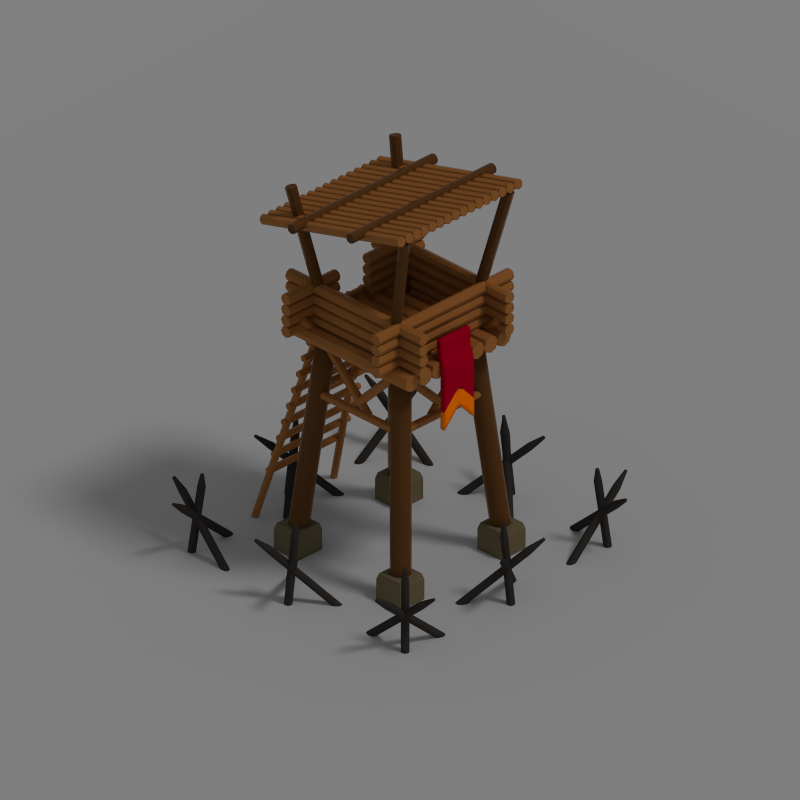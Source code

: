 # Source: Tower_Level01_01Cycle.blend  (saved by Blender 2.79.0; exported with 4.5.12 LTS)
import bpy
from mathutils import Matrix  # noqa: F401  (used for matrix-valued properties, if any)

bpy.ops.wm.read_factory_settings(use_empty=True)
scene = bpy.context.scene
scene.name = 'Scene'

# ---- collections
col_collection_1 = bpy.data.collections.new('Collection 1'); scene.collection.children.link(col_collection_1)

# ---- materials (node trees are filled in below, after node groups)
mat_red = bpy.data.materials.new('Red')
mat_red.alpha_threshold = 0.0
mat_red.diffuse_color = (0.3883, 0.0, 0.01873, 1.0)
mat_red.roughness = 0.5
mat_orange = bpy.data.materials.new('Orange')
mat_orange.alpha_threshold = 0.0
mat_orange.preview_render_type = 'SHADERBALL'
mat_orange.diffuse_color = (0.8, 0.1724, 0.0, 1.0)
mat_orange.roughness = 0.5
mat_wooddark = bpy.data.materials.new('WoodDark')
mat_wooddark.alpha_threshold = 0.0
mat_wooddark.diffuse_color = (0.2918, 0.1683, 0.04817, 1.0)
mat_wooddark.specular_color = (0.8469, 0.4618, 0.1479)
mat_wooddark.roughness = 0.5
mat_wooddark.specular_intensity = 0.4897
mat_wood = bpy.data.materials.new('Wood')
mat_wood.alpha_threshold = 0.0
mat_wood.diffuse_color = (0.2918, 0.1683, 0.04817, 1.0)
mat_wood.specular_color = (0.8469, 0.4618, 0.1479)
mat_wood.roughness = 0.5
mat_wood.specular_intensity = 0.4897
mat_material_002 = bpy.data.materials.new('Material.002')
mat_material_002.alpha_threshold = 0.0
mat_material_002.preview_render_type = 'SHADERBALL'
mat_material_002.diffuse_color = (0.1373, 0.122, 0.07465, 1.0)
mat_material_002.specular_color = (0.214, 0.1556, 0.0628)
mat_material_002.roughness = 0.5
mat_material = bpy.data.materials.new('Material')
mat_material.alpha_threshold = 0.0
mat_material.preview_render_type = 'SHADERBALL'
mat_material.diffuse_color = (0.0331, 0.0331, 0.0331, 1.0)
mat_material.roughness = 0.5
mat_material.specular_intensity = 1.0
mat_material_001 = bpy.data.materials.new('Material.001')
mat_material_001.alpha_threshold = 0.0
mat_material_001.roughness = 0.5

# ---- material node trees
mat_orange.use_nodes = True; mat_orange.node_tree.nodes.clear()
_N = mat_orange.node_tree.nodes; _L = mat_orange.node_tree.links
n0 = _N.new('ShaderNodeOutputMaterial'); n0.name = 'Material Output'; n0.location = (300, 300)
n1 = _N.new('ShaderNodeBsdfDiffuse'); n1.name = 'Diffuse BSDF'; n1.location = (10, 300)
n1.inputs[0].default_value = (1.0, 0.213, 0.0, 1.0)
_L.new(n1.outputs[0], n0.inputs[0])
n0.is_active_output = True
mat_wooddark.use_nodes = True; mat_wooddark.node_tree.nodes.clear()
_N = mat_wooddark.node_tree.nodes; _L = mat_wooddark.node_tree.links
n0 = _N.new('ShaderNodeOutputMaterial'); n0.name = 'Material Output'; n0.location = (965, 300)
n1 = _N.new('ShaderNodeBsdfPrincipled'); n1.name = 'Principled BSDF'; n1.location = (675, 300)
n1.width = 150
n1.subsurface_method = 'BURLEY'
n1.inputs[0].default_value = (0.1043, 0.04774, 0.01592, 1.0)
n1.inputs[2].default_value = 0.1538
n1.inputs[3].default_value = 1.45
n1.inputs[9].default_value = (1.0, 1.0, 1.0)
n1.inputs[13].default_value = 0.01924
_L.new(n1.outputs[0], n0.inputs[0])
n0.is_active_output = True
mat_wood.use_nodes = True; mat_wood.node_tree.nodes.clear()
_N = mat_wood.node_tree.nodes; _L = mat_wood.node_tree.links
n0 = _N.new('ShaderNodeOutputMaterial'); n0.name = 'Material Output'; n0.location = (965, 300)
n1 = _N.new('ShaderNodeBsdfPrincipled'); n1.name = 'Principled BSDF'; n1.location = (675, 300)
n1.width = 150
n1.subsurface_method = 'BURLEY'
n1.inputs[0].default_value = (0.326, 0.1413, 0.04186, 1.0)
n1.inputs[2].default_value = 0.1538
n1.inputs[3].default_value = 1.45
n1.inputs[9].default_value = (1.0, 1.0, 1.0)
n1.inputs[13].default_value = 0.01924
_L.new(n1.outputs[0], n0.inputs[0])
n0.is_active_output = True
mat_material_001.use_nodes = True; mat_material_001.node_tree.nodes.clear()
_N = mat_material_001.node_tree.nodes; _L = mat_material_001.node_tree.links
n0 = _N.new('ShaderNodeOutputMaterial'); n0.name = 'Material Output'; n0.location = (300, 300)
n1 = _N.new('ShaderNodeBsdfDiffuse'); n1.name = 'Diffuse BSDF'; n1.location = (10, 300)
_L.new(n1.outputs[0], n0.inputs[0])
n0.is_active_output = True

# ---- world
world_world = bpy.data.worlds.new('World'); scene.world = world_world
world_world.color = (0.214, 0.214, 0.214)
world_world.use_sun_shadow = False
world_world.sun_shadow_jitter_overblur = 0.0
world_world.cycles.sampling_method = 'MANUAL'
world_world.light_settings.ao_factor = 0.01

# ---- cameras
cam_camera = bpy.data.cameras.new('Camera')
cam_camera.type = 'ORTHO'
cam_camera.clip_end = 100.0
cam_camera.lens = 35.0
cam_camera.sensor_width = 32.0
cam_camera.sensor_height = 18.0
cam_camera.ortho_scale = 7.6
cam_camera.dof.focus_distance = 0.0

# ---- lights
light_sun = bpy.data.lights.new('Sun', 'SUN')
light_sun.color = (1.0, 0.7795, 0.6092)
light_sun.transmission_factor = 0.0
light_sun.angle = 0.1993
light_sun.energy = 1.0
light_sun.shadow_buffer_clip_start = 0.5
light_sun.shadow_soft_size = 0.1
light_sun.shadow_cascade_max_distance = 1000.0

# ---- meshes
me_cube_001 = bpy.data.meshes.new('Cube.001')
me_cube_001.from_pydata([(-0.9939, -0.8815, -0.6994), (-0.9939, -0.8815, 0.2903), (-0.9939, 0.8815, -0.6994), (-0.9939, 0.8815, 0.2903), (-0.7703, -0.8815, -0.6994), (-0.7703, -0.8815, 0.2903), (-0.7703, 0.8815, -0.6994), (-0.7703, 0.8815, 0.2903), (-1.228, -0.8815, 0.5625), (-1.228, 0.8815, 0.5625), (-1.004, 0.8815, 0.5625), (-1.004, -0.8815, 0.5625), (-1.228, -0.8815, 1.51), (-1.228, 0.8815, 1.51), (-1.004, 0.8815, 1.51), (-1.004, -0.8815, 1.51), (-0.9939, 0.8815, -1.857), (-0.9939, -0.8815, -1.857), (-0.7703, 0.8815, -1.857), (-0.7703, -0.8815, -1.857), (-0.9939, 0.8815, -2.715), (-0.9939, -0.8815, -2.715), (-0.7703, 0.8815, -2.715), (-0.7703, -0.8815, -2.715), (-0.9939, 0.0, -0.6994), (-0.9939, 0.0, 0.2903), (-0.7703, 0.0, -0.6994), (-0.7703, 0.0, 0.2903), (-1.228, 0.0, 0.5625), (-1.004, 0.0, 0.5625), (-1.228, 0.0, 1.51), (-1.004, 0.0, 1.51), (-0.9939, 0.0, -0.9136), (-0.7703, 0.0, -0.9136), (-0.9939, 0.0, -1.772), (-0.7703, 0.0, -1.772), (-0.7703, -0.8815, -1.175), (-0.7703, 0.8815, -1.175), (-0.9939, -0.8815, -1.175), (-0.9939, 0.8815, -1.175), (-0.9939, 0.0, -0.7472), (-0.7703, 0.0, -0.7472), (-0.9939, -0.8815, -0.6967), (-0.9939, -0.8815, -0.4051), (-0.9939, 0.8815, -0.4051), (-0.9939, 0.8815, -0.6967), (-0.7703, 0.8815, -0.4051), (-0.7703, 0.8815, -0.6967), (-0.7703, -0.8815, -0.4051), (-0.7703, -0.8815, -0.6967), (-0.7703, 0.0, 0.1842), (-0.7703, 0.0, -0.1074), (-0.9939, 0.0, 0.1842), (-0.9939, 0.0, -0.1074)], [], [(52, 25, 3, 44), (44, 3, 7, 46), (50, 27, 5, 48), (48, 5, 1, 43), (41, 36, 19, 33), (7, 3, 9, 10), (29, 10, 14, 31), (27, 7, 10, 29), (25, 1, 8, 28), (1, 5, 11, 8), (31, 30, 12, 15), (28, 8, 12, 30), (8, 11, 15, 12), (10, 9, 13, 14), (19, 17, 21, 23), (36, 38, 17, 19), (39, 37, 18, 16), (40, 39, 16, 32), (34, 35, 23, 21), (16, 18, 22, 20), (33, 19, 23, 35), (32, 16, 20, 34), (17, 32, 34, 21), (18, 33, 35, 22), (20, 22, 35, 34), (38, 40, 32, 17), (9, 28, 30, 13), (14, 13, 30, 31), (3, 25, 28, 9), (5, 27, 29, 11), (11, 29, 31, 15), (37, 41, 33, 18), (46, 7, 27, 50), (43, 1, 25, 52), (6, 26, 41, 37), (0, 24, 40, 38), (24, 2, 39, 40), (2, 6, 37, 39), (4, 0, 38, 36), (26, 4, 36, 41), (0, 42, 53, 24), (42, 43, 52, 53), (6, 47, 51, 26), (47, 46, 50, 51), (4, 49, 42, 0), (49, 48, 43, 42), (26, 51, 49, 4), (51, 50, 48, 49), (2, 45, 47, 6), (45, 44, 46, 47), (24, 53, 45, 2), (53, 52, 44, 45)])
me_cube_001.polygons.foreach_set('use_smooth', [True] * 52)
me_cube_001.polygons.foreach_set('material_index', [0, 0, 0, 0, 0, 0, 0, 0, 0, 0, 0, 0, 0, 0, 1, 0, 0, 0, 1, 1, 1, 1, 1, 1, 1, 0, 0, 0, 0, 0, 0, 0, 0, 0, 0, 0, 0, 0, 0, 0, 0, 0, 0, 0, 0, 0, 0, 0, 0, 0, 0, 0])
_k = {(1, 43): 1.0, (2, 45): 1.0, (6, 47): 1.0, (4, 49): 1.0, (3, 9): 1.0, (7, 10): 1.0, (5, 11): 1.0, (1, 8): 1.0, (13, 30): 1.0, (13, 14): 1.0, (15, 31): 1.0, (12, 15): 1.0, (10, 14): 1.0, (11, 15): 1.0, (8, 12): 1.0, (9, 13): 1.0, (17, 32): 1.0, (18, 33): 1.0, (19, 36): 1.0, (6, 37): 1.0, (17, 38): 1.0, (2, 39): 1.0, (21, 34): 1.0, (20, 22): 1.0, (22, 35): 1.0, (21, 23): 1.0, (17, 21): 1.0, (19, 23): 1.0, (18, 22): 1.0, (16, 20): 1.0, (12, 30): 1.0, (14, 31): 1.0, (16, 32): 1.0, (19, 33): 1.0, (20, 34): 1.0, (23, 35): 1.0, (32, 34): 1.0, (33, 35): 1.0, (34, 35): 1.0, (4, 36): 1.0, (18, 37): 1.0, (0, 38): 1.0, (16, 39): 1.0, (0, 42): 1.0, (42, 43): 1.0, (3, 44): 1.0, (44, 45): 1.0, (7, 46): 1.0, (46, 47): 1.0, (5, 48): 1.0, (48, 49): 1.0, (50, 51): 1.0, (52, 53): 1.0, (42, 53): 1.0, (43, 52): 1.0, (47, 51): 1.0, (46, 50): 1.0, (42, 49): 1.0, (43, 48): 1.0, (49, 51): 1.0, (48, 50): 1.0, (45, 47): 1.0, (44, 46): 1.0, (45, 53): 1.0, (44, 52): 1.0}
me_cube_001.attributes.new('crease_edge', 'FLOAT', 'EDGE').data.foreach_set('value', [_k.get((min(e.vertices), max(e.vertices)), 0.0) for e in me_cube_001.edges])
me_cube_001.materials.append(mat_red)
me_cube_001.materials.append(mat_orange)
me_cube_001.use_remesh_preserve_volume = False
me_cube_001.use_remesh_preserve_attributes = False
me_cube_001.use_mirror_vertex_groups = False
me_cube_001.update()
me_cylinder_011 = bpy.data.meshes.new('Cylinder.011')
me_cylinder_011.from_pydata([(6.418e-07, 5.073, -0.9753), (-7.617e-07, -2.678, 0.9943), (0.8596, 4.722, -0.9781), (0.8596, -3.029, 0.9915), (1.216, 3.875, -0.9848), (1.216, -3.875, 0.9848), (0.8596, 3.029, -0.9915), (0.8596, -4.722, 0.9781), (5.679e-07, 2.678, -0.9943), (-8.356e-07, -5.073, 0.9753), (-0.8596, 3.029, -0.9915), (-0.8596, -4.722, 0.9781), (-1.216, 3.875, -0.9848), (-1.216, -3.875, 0.9848), (-0.8596, 4.722, -0.9781), (-0.8596, -3.029, 0.9915)], [], [(0, 1, 3, 2), (2, 3, 5, 4), (4, 5, 7, 6), (6, 7, 9, 8), (8, 9, 11, 10), (10, 11, 13, 12), (3, 1, 15, 13, 11, 9, 7, 5), (12, 13, 15, 14), (14, 15, 1, 0), (0, 2, 4, 6, 8, 10, 12, 14)])
me_cylinder_011.materials.append(mat_wooddark)
me_cylinder_011.use_remesh_preserve_volume = False
me_cylinder_011.use_remesh_preserve_attributes = False
me_cylinder_011.use_mirror_vertex_groups = False
me_cylinder_011.update()
me_cylinder_010 = bpy.data.meshes.new('Cylinder.010')
me_cylinder_010.from_pydata([(6.418e-07, 5.073, -0.9753), (-7.617e-07, -2.678, 0.9943), (0.8596, 4.722, -0.9781), (0.8596, -3.029, 0.9915), (1.216, 3.875, -0.9848), (1.216, -3.875, 0.9848), (0.8596, 3.029, -0.9915), (0.8596, -4.722, 0.9781), (5.679e-07, 2.678, -0.9943), (-8.356e-07, -5.073, 0.9753), (-0.8596, 3.029, -0.9915), (-0.8596, -4.722, 0.9781), (-1.216, 3.875, -0.9848), (-1.216, -3.875, 0.9848), (-0.8596, 4.722, -0.9781), (-0.8596, -3.029, 0.9915)], [], [(0, 1, 3, 2), (2, 3, 5, 4), (4, 5, 7, 6), (6, 7, 9, 8), (8, 9, 11, 10), (10, 11, 13, 12), (3, 1, 15, 13, 11, 9, 7, 5), (12, 13, 15, 14), (14, 15, 1, 0), (0, 2, 4, 6, 8, 10, 12, 14)])
me_cylinder_010.materials.append(mat_wooddark)
me_cylinder_010.use_remesh_preserve_volume = False
me_cylinder_010.use_remesh_preserve_attributes = False
me_cylinder_010.use_mirror_vertex_groups = False
me_cylinder_010.update()
me_cylinder_009 = bpy.data.meshes.new('Cylinder.009')
me_cylinder_009.from_pydata([(-0.4462, -0.2384, 2.761), (-1.238, -0.5304, -0.009717), (-0.4367, -0.2623, 2.761), (-1.228, -0.5543, -0.009902), (-0.4138, -0.2728, 2.756), (-1.206, -0.5648, -0.01534), (-0.3909, -0.2637, 2.748), (-1.183, -0.5557, -0.02284), (-0.3815, -0.2403, 2.743), (-1.173, -0.5323, -0.02801), (-0.3909, -0.2163, 2.743), (-1.183, -0.5084, -0.02782), (-0.4138, -0.2059, 2.749), (-1.206, -0.4979, -0.02239), (-0.4367, -0.215, 2.756), (-1.228, -0.507, -0.01489)], [], [(0, 1, 3, 2), (2, 3, 5, 4), (4, 5, 7, 6), (6, 7, 9, 8), (8, 9, 11, 10), (10, 11, 13, 12), (3, 1, 15, 13, 11, 9, 7, 5), (12, 13, 15, 14), (14, 15, 1, 0), (0, 2, 4, 6, 8, 10, 12, 14)])
me_cylinder_009.materials.append(mat_wood)
me_cylinder_009.use_remesh_preserve_volume = False
me_cylinder_009.use_remesh_preserve_attributes = False
me_cylinder_009.use_mirror_vertex_groups = False
me_cylinder_009.update()
me_cylinder_007 = bpy.data.meshes.new('Cylinder.007')
me_cylinder_007.from_pydata([(-1.085, -0.4647, 0.4812), (-1.085, 0.544, 0.4812), (-1.062, -0.4647, 0.4911), (-1.062, 0.544, 0.4911), (-1.052, -0.4647, 0.5149), (-1.052, 0.544, 0.5149), (-1.062, -0.4647, 0.5387), (-1.062, 0.544, 0.5387), (-1.085, -0.4647, 0.5485), (-1.085, 0.544, 0.5485), (-1.109, -0.4647, 0.5387), (-1.109, 0.544, 0.5387), (-1.119, -0.4647, 0.5149), (-1.119, 0.544, 0.5149), (-1.109, -0.4647, 0.4911), (-1.109, 0.544, 0.4911)], [], [(0, 1, 3, 2), (2, 3, 5, 4), (4, 5, 7, 6), (6, 7, 9, 8), (8, 9, 11, 10), (10, 11, 13, 12), (3, 1, 15, 13, 11, 9, 7, 5), (12, 13, 15, 14), (14, 15, 1, 0), (0, 2, 4, 6, 8, 10, 12, 14)])
me_cylinder_007.materials.append(mat_wood)
me_cylinder_007.use_remesh_preserve_volume = False
me_cylinder_007.use_remesh_preserve_attributes = False
me_cylinder_007.use_mirror_vertex_groups = False
me_cylinder_007.update()
me_cylinder_005 = bpy.data.meshes.new('Cylinder.005')
me_cylinder_005.from_pydata([(7.57e-07, 5.073, -0.9753), (-6.464e-07, -2.678, 0.9943), (0.8596, 4.722, -0.9781), (0.8596, -3.029, 0.9915), (1.216, 3.875, -0.9848), (1.216, -3.875, 0.9848), (0.8596, 3.029, -0.9915), (0.8596, -4.722, 0.9781), (6.831e-07, 2.678, -0.9943), (-7.203e-07, -5.073, 0.9753), (-0.8596, 3.029, -0.9915), (-0.8596, -4.722, 0.9781), (-1.216, 3.875, -0.9848), (-1.216, -3.875, 0.9848), (-0.8596, 4.722, -0.9781), (-0.8596, -3.029, 0.9915)], [], [(0, 1, 3, 2), (2, 3, 5, 4), (4, 5, 7, 6), (6, 7, 9, 8), (8, 9, 11, 10), (10, 11, 13, 12), (3, 1, 15, 13, 11, 9, 7, 5), (12, 13, 15, 14), (14, 15, 1, 0), (0, 2, 4, 6, 8, 10, 12, 14)])
me_cylinder_005.materials.append(mat_wood)
me_cylinder_005.use_remesh_preserve_volume = False
me_cylinder_005.use_remesh_preserve_attributes = False
me_cylinder_005.use_mirror_vertex_groups = False
me_cylinder_005.update()
me_cylinder_002 = bpy.data.meshes.new('Cylinder.002')
me_cylinder_002.from_pydata([(5.658e-08, 2.057, -0.8234), (5.658e-08, 2.057, 0.8234), (1.454, 1.454, -0.8234), (1.454, 1.454, 0.8234), (2.057, 1.987e-06, -0.8234), (2.057, -2.169e-06, 0.8234), (1.454, -1.454, -0.8234), (1.454, -1.454, 0.8234), (-1.232e-07, -2.057, -0.8234), (-1.232e-07, -2.057, 0.8234), (-1.454, -1.454, -0.8234), (-1.454, -1.454, 0.8234), (-2.057, 2.102e-06, -0.8234), (-2.057, -2.054e-06, 0.8234), (-1.454, 1.454, -0.8234), (-1.454, 1.454, 0.8234)], [], [(0, 1, 3, 2), (2, 3, 5, 4), (4, 5, 7, 6), (6, 7, 9, 8), (8, 9, 11, 10), (10, 11, 13, 12), (3, 1, 15, 13, 11, 9, 7, 5), (12, 13, 15, 14), (14, 15, 1, 0), (0, 2, 4, 6, 8, 10, 12, 14)])
me_cylinder_002.materials.append(mat_wood)
me_cylinder_002.use_remesh_preserve_volume = False
me_cylinder_002.use_remesh_preserve_attributes = False
me_cylinder_002.use_mirror_vertex_groups = False
me_cylinder_002.update()
me_cube = bpy.data.meshes.new('Cube')
me_cube.from_pydata([(0.5198, 0.5276, -0.03993), (0.5377, 0.5456, 0.28), (0.5198, 0.8475, -0.03993), (0.5377, 0.8296, 0.28), (0.8397, 0.5276, -0.03993), (0.8217, 0.5456, 0.28), (0.8397, 0.8475, -0.03993), (0.8217, 0.8296, 0.28), (0.5198, 0.5276, 0.2187), (0.5198, 0.8475, 0.2187), (0.8397, 0.8475, 0.2187), (0.8397, 0.5276, 0.2187)], [], [(8, 1, 3, 9), (9, 3, 7, 10), (10, 7, 5, 11), (11, 5, 1, 8), (2, 6, 4, 0), (7, 3, 1, 5), (4, 11, 8, 0), (6, 10, 11, 4), (2, 9, 10, 6), (0, 8, 9, 2)])
me_cube.materials.append(mat_material_002)
me_cube.use_remesh_preserve_volume = False
me_cube.use_remesh_preserve_attributes = False
me_cube.use_mirror_vertex_groups = False
me_cube.update()
me_cylinder_008 = bpy.data.meshes.new('Cylinder.008')
me_cylinder_008.from_pydata([(-1.409, -1.425, -0.2108), (-1.323, -1.339, 0.711), (-1.381, -1.413, -0.212), (-1.296, -1.328, 0.7098), (-1.353, -1.425, -0.2125), (-1.268, -1.34, 0.7093), (-1.342, -1.453, -0.212), (-1.256, -1.367, 0.7098), (-1.353, -1.48, -0.2108), (-1.268, -1.395, 0.711), (-1.381, -1.492, -0.2096), (-1.295, -1.406, 0.7122), (-1.408, -1.48, -0.2091), (-1.323, -1.395, 0.7127), (-1.42, -1.452, -0.2096), (-1.334, -1.367, 0.7122), (-0.8601, -1.425, -0.07636), (-1.558, -1.339, 0.5317), (-0.843, -1.413, -0.05468), (-1.541, -1.328, 0.5534), (-0.8264, -1.425, -0.03256), (-1.524, -1.34, 0.5755), (-0.8201, -1.453, -0.02295), (-1.518, -1.367, 0.5851), (-0.8277, -1.48, -0.03148), (-1.526, -1.395, 0.5766), (-0.8448, -1.492, -0.05316), (-1.543, -1.406, 0.5549), (-0.8614, -1.48, -0.07528), (-1.559, -1.395, 0.5328), (-0.8677, -1.452, -0.0849), (-1.566, -1.367, 0.5231), (-1.372, -0.9204, -0.07636), (-1.335, -1.623, 0.5317), (-1.386, -0.9055, -0.05468), (-1.349, -1.608, 0.5534), (-1.377, -0.8872, -0.03256), (-1.34, -1.589, 0.5755), (-1.351, -0.8762, -0.02295), (-1.314, -1.578, 0.5851), (-1.323, -0.8789, -0.03148), (-1.286, -1.581, 0.5766), (-1.309, -0.8938, -0.05316), (-1.272, -1.596, 0.5549), (-1.317, -0.9121, -0.07528), (-1.28, -1.614, 0.5328), (-1.343, -0.9231, -0.0849), (-1.306, -1.625, 0.5231), (-1.303, -1.754, 0.6699), (-1.298, -1.759, 0.6626), (-1.3, -1.747, 0.6773), (-1.291, -1.744, 0.6806), (-1.282, -1.745, 0.6777), (-1.277, -1.75, 0.6704), (-1.28, -1.756, 0.6629), (-1.288, -1.759, 0.6597), (-1.291, -1.347, 0.8414), (-1.303, -1.352, 0.8419), (-1.28, -1.352, 0.8412), (-1.275, -1.363, 0.8414), (-1.28, -1.374, 0.8419), (-1.291, -1.379, 0.8424), (-1.303, -1.374, 0.8426), (-1.307, -1.363, 0.8424), (-1.675, -1.346, 0.6562), (-1.682, -1.351, 0.6474), (-1.668, -1.351, 0.6651), (-1.666, -1.362, 0.669), (-1.669, -1.373, 0.6656), (-1.676, -1.378, 0.6568), (-1.682, -1.373, 0.6479), (-1.685, -1.362, 0.644), (-0.04154, -1.524, -0.2108), (-0.04154, -1.403, 0.711), (-0.03009, -1.496, -0.212), (-0.03009, -1.376, 0.7098), (-0.002429, -1.485, -0.2125), (-0.002429, -1.364, 0.7093), (0.02523, -1.496, -0.212), (0.02523, -1.376, 0.7098), (0.03668, -1.524, -0.2108), (0.03668, -1.403, 0.711), (0.02523, -1.551, -0.2096), (0.02523, -1.431, 0.7122), (-0.002429, -1.563, -0.2091), (-0.002429, -1.442, 0.7127), (-0.03009, -1.551, -0.2096), (-0.03009, -1.431, 0.7122), (0.3463, -1.136, -0.07636), (-0.2077, -1.569, 0.5317), (0.3503, -1.116, -0.05468), (-0.2036, -1.549, 0.5534), (0.3701, -1.112, -0.03256), (-0.1838, -1.545, 0.5755), (0.3941, -1.127, -0.02295), (-0.1598, -1.561, 0.5851), (0.4082, -1.152, -0.03148), (-0.1457, -1.585, 0.5766), (0.4042, -1.172, -0.05316), (-0.1498, -1.606, 0.5549), (0.3844, -1.176, -0.07528), (-0.1696, -1.609, 0.5328), (0.3604, -1.161, -0.0849), (-0.1936, -1.594, 0.5231), (-0.3723, -1.141, -0.07636), (0.1505, -1.611, 0.5317), (-0.3928, -1.141, -0.05468), (0.13, -1.611, 0.5534), (-0.3998, -1.122, -0.03256), (0.123, -1.592, 0.5755), (-0.3891, -1.095, -0.02295), (0.1337, -1.566, 0.5851), (-0.367, -1.077, -0.03148), (0.1558, -1.548, 0.5766), (-0.3465, -1.078, -0.05316), (0.1763, -1.548, 0.5549), (-0.3395, -1.097, -0.07528), (0.1833, -1.567, 0.5328), (-0.3502, -1.123, -0.0849), (0.1726, -1.593, 0.5231), (0.2657, -1.682, 0.6699), (0.2726, -1.682, 0.6626), (0.2633, -1.675, 0.6773), (0.2669, -1.666, 0.6806), (0.2744, -1.66, 0.6777), (0.2813, -1.66, 0.6704), (0.2836, -1.667, 0.6629), (0.28, -1.676, 0.6597), (-0.01381, -1.386, 0.8414), (-0.01853, -1.397, 0.8419), (-0.002429, -1.381, 0.8412), (0.008954, -1.386, 0.8414), (0.01367, -1.397, 0.8419), (0.008954, -1.409, 0.8424), (-0.002429, -1.413, 0.8426), (-0.01381, -1.409, 0.8424), (-0.2855, -1.656, 0.6562), (-0.2871, -1.665, 0.6474), (-0.2775, -1.655, 0.6651), (-0.2678, -1.661, 0.669), (-0.2621, -1.671, 0.6656), (-0.2637, -1.679, 0.6568), (-0.2717, -1.681, 0.6479), (-0.2814, -1.675, 0.644)], [], [(0, 1, 3, 2), (2, 3, 5, 4), (4, 5, 7, 6), (6, 7, 9, 8), (8, 9, 11, 10), (10, 11, 13, 12), (7, 5, 58, 59), (12, 13, 15, 14), (14, 15, 1, 0), (0, 2, 4, 6, 8, 10, 12, 14), (16, 17, 19, 18), (18, 19, 21, 20), (20, 21, 23, 22), (22, 23, 25, 24), (24, 25, 27, 26), (26, 27, 29, 28), (23, 21, 66, 67), (28, 29, 31, 30), (30, 31, 17, 16), (16, 18, 20, 22, 24, 26, 28, 30), (32, 33, 35, 34), (34, 35, 37, 36), (36, 37, 39, 38), (38, 39, 41, 40), (40, 41, 43, 42), (42, 43, 45, 44), (45, 43, 53, 54), (44, 45, 47, 46), (46, 47, 33, 32), (32, 34, 36, 38, 40, 42, 44, 46), (48, 49, 55, 54, 53, 52, 51, 50), (41, 39, 51, 52), (47, 45, 54, 55), (37, 35, 48, 50), (43, 41, 52, 53), (33, 47, 55, 49), (35, 33, 49, 48), (39, 37, 50, 51), (56, 57, 63, 62, 61, 60, 59, 58), (13, 11, 61, 62), (9, 7, 59, 60), (15, 13, 62, 63), (5, 3, 56, 58), (11, 9, 60, 61), (1, 15, 63, 57), (3, 1, 57, 56), (64, 65, 71, 70, 69, 68, 67, 66), (29, 27, 69, 70), (25, 23, 67, 68), (31, 29, 70, 71), (21, 19, 64, 66), (27, 25, 68, 69), (17, 31, 71, 65), (19, 17, 65, 64), (72, 73, 75, 74), (74, 75, 77, 76), (76, 77, 79, 78), (78, 79, 81, 80), (80, 81, 83, 82), (82, 83, 85, 84), (79, 77, 130, 131), (84, 85, 87, 86), (86, 87, 73, 72), (72, 74, 76, 78, 80, 82, 84, 86), (88, 89, 91, 90), (90, 91, 93, 92), (92, 93, 95, 94), (94, 95, 97, 96), (96, 97, 99, 98), (98, 99, 101, 100), (95, 93, 138, 139), (100, 101, 103, 102), (102, 103, 89, 88), (88, 90, 92, 94, 96, 98, 100, 102), (104, 105, 107, 106), (106, 107, 109, 108), (108, 109, 111, 110), (110, 111, 113, 112), (112, 113, 115, 114), (114, 115, 117, 116), (117, 115, 125, 126), (116, 117, 119, 118), (118, 119, 105, 104), (104, 106, 108, 110, 112, 114, 116, 118), (120, 121, 127, 126, 125, 124, 123, 122), (113, 111, 123, 124), (119, 117, 126, 127), (109, 107, 120, 122), (115, 113, 124, 125), (105, 119, 127, 121), (107, 105, 121, 120), (111, 109, 122, 123), (128, 129, 135, 134, 133, 132, 131, 130), (85, 83, 133, 134), (81, 79, 131, 132), (87, 85, 134, 135), (77, 75, 128, 130), (83, 81, 132, 133), (73, 87, 135, 129), (75, 73, 129, 128), (136, 137, 143, 142, 141, 140, 139, 138), (101, 99, 141, 142), (97, 95, 139, 140), (103, 101, 142, 143), (93, 91, 136, 138), (99, 97, 140, 141), (89, 103, 143, 137), (91, 89, 137, 136)])
me_cylinder_008.materials.append(mat_material)
me_cylinder_008.use_remesh_preserve_volume = False
me_cylinder_008.use_remesh_preserve_attributes = False
me_cylinder_008.use_mirror_vertex_groups = False
me_cylinder_008.update()
me_cylinder_006 = bpy.data.meshes.new('Cylinder.006')
me_cylinder_006.from_pydata([(-0.5168, -0.9001, 2.521), (-0.5168, 0.9001, 2.521), (-0.5341, -0.9001, 2.563), (-0.5341, 0.9001, 2.563), (-0.5757, -0.9001, 2.58), (-0.5757, 0.9001, 2.58), (-0.6173, -0.9001, 2.563), (-0.6173, 0.9001, 2.563), (-0.6346, -0.9001, 2.521), (-0.6346, 0.9001, 2.521), (-0.6173, -0.9001, 2.48), (-0.6173, 0.9001, 2.48), (-0.5757, -0.9001, 2.462), (-0.5757, 0.9001, 2.462), (-0.5341, -0.9001, 2.48), (-0.5341, 0.9001, 2.48), (-0.5168, -0.9001, 2.639), (-0.5168, 0.9001, 2.639), (-0.5341, -0.9001, 2.681), (-0.5341, 0.9001, 2.681), (-0.5757, -0.9001, 2.698), (-0.5757, 0.9001, 2.698), (-0.6173, -0.9001, 2.681), (-0.6173, 0.9001, 2.681), (-0.6346, -0.9001, 2.639), (-0.6346, 0.9001, 2.639), (-0.6173, -0.9001, 2.597), (-0.6173, 0.9001, 2.597), (-0.5757, -0.9001, 2.58), (-0.5757, 0.9001, 2.58), (-0.5341, -0.9001, 2.597), (-0.5341, 0.9001, 2.597), (-0.5168, -0.9001, 2.757), (-0.5168, 0.9001, 2.757), (-0.5341, -0.9001, 2.798), (-0.5341, 0.9001, 2.798), (-0.5757, -0.9001, 2.816), (-0.5757, 0.9001, 2.816), (-0.6173, -0.9001, 2.798), (-0.6173, 0.9001, 2.798), (-0.6346, -0.9001, 2.757), (-0.6346, 0.9001, 2.757), (-0.6173, -0.9001, 2.715), (-0.6173, 0.9001, 2.715), (-0.5757, -0.9001, 2.698), (-0.5757, 0.9001, 2.698), (-0.5341, -0.9001, 2.715), (-0.5341, 0.9001, 2.715), (-0.5168, -0.9001, 2.874), (-0.5168, 0.9001, 2.874), (-0.5341, -0.9001, 2.916), (-0.5341, 0.9001, 2.916), (-0.5757, -0.9001, 2.933), (-0.5757, 0.9001, 2.933), (-0.6173, -0.9001, 2.916), (-0.6173, 0.9001, 2.916), (-0.6346, -0.9001, 2.874), (-0.6346, 0.9001, 2.874), (-0.6173, -0.9001, 2.833), (-0.6173, 0.9001, 2.833), (-0.5757, -0.9001, 2.816), (-0.5757, 0.9001, 2.816), (-0.5341, -0.9001, 2.833), (-0.5341, 0.9001, 2.833), (-0.1373, -0.5168, 2.521), (-0.8578, -0.5168, 2.521), (-0.1373, -0.5341, 2.563), (-0.8578, -0.5341, 2.563), (-0.1373, -0.5757, 2.58), (-0.8578, -0.5757, 2.58), (-0.1373, -0.6173, 2.563), (-0.8578, -0.6173, 2.563), (-0.1373, -0.6346, 2.521), (-0.8578, -0.6346, 2.521), (-0.1373, -0.6173, 2.48), (-0.8578, -0.6173, 2.48), (-0.1373, -0.5757, 2.462), (-0.8578, -0.5757, 2.462), (-0.1373, -0.5341, 2.48), (-0.8578, -0.5341, 2.48), (-0.1373, -0.5168, 2.639), (-0.8578, -0.5168, 2.639), (-0.1373, -0.5341, 2.681), (-0.8578, -0.5341, 2.681), (-0.1373, -0.5757, 2.698), (-0.8578, -0.5757, 2.698), (-0.1373, -0.6173, 2.681), (-0.8578, -0.6173, 2.681), (-0.1373, -0.6346, 2.639), (-0.8578, -0.6346, 2.639), (-0.1373, -0.6173, 2.597), (-0.8578, -0.6173, 2.597), (-0.1373, -0.5757, 2.58), (-0.8578, -0.5757, 2.58), (-0.1373, -0.5341, 2.597), (-0.8578, -0.5341, 2.597), (-0.1373, -0.5168, 2.757), (-0.8578, -0.5168, 2.757), (-0.1373, -0.5341, 2.798), (-0.8578, -0.5341, 2.798), (-0.1373, -0.5757, 2.816), (-0.8578, -0.5757, 2.816), (-0.1373, -0.6173, 2.798), (-0.8578, -0.6173, 2.798), (-0.1373, -0.6346, 2.757), (-0.8578, -0.6346, 2.757), (-0.1373, -0.6173, 2.715), (-0.8578, -0.6173, 2.715), (-0.1373, -0.5757, 2.698), (-0.8578, -0.5757, 2.698), (-0.1373, -0.5341, 2.715), (-0.8578, -0.5341, 2.715), (-0.1373, -0.5168, 2.874), (-0.8578, -0.5168, 2.874), (-0.1373, -0.5341, 2.916), (-0.8578, -0.5341, 2.916), (-0.1373, -0.5757, 2.933), (-0.8578, -0.5757, 2.933), (-0.1373, -0.6173, 2.916), (-0.8578, -0.6173, 2.916), (-0.1373, -0.6346, 2.874), (-0.8578, -0.6346, 2.874), (-0.1373, -0.6173, 2.833), (-0.8578, -0.6173, 2.833), (-0.1373, -0.5757, 2.816), (-0.8578, -0.5757, 2.816), (-0.1373, -0.5341, 2.833), (-0.8578, -0.5341, 2.833), (0.5168, 0.9001, 2.521), (0.5168, -0.9001, 2.521), (0.5341, 0.9001, 2.563), (0.5341, -0.9001, 2.563), (0.5757, 0.9001, 2.58), (0.5757, -0.9001, 2.58), (0.6173, 0.9001, 2.563), (0.6173, -0.9001, 2.563), (0.6346, 0.9001, 2.521), (0.6346, -0.9001, 2.521), (0.6173, 0.9001, 2.48), (0.6173, -0.9001, 2.48), (0.5757, 0.9001, 2.462), (0.5757, -0.9001, 2.462), (0.5341, 0.9001, 2.48), (0.5341, -0.9001, 2.48), (0.5168, 0.9001, 2.639), (0.5168, -0.9001, 2.639), (0.5341, 0.9001, 2.681), (0.5341, -0.9001, 2.681), (0.5757, 0.9001, 2.698), (0.5757, -0.9001, 2.698), (0.6173, 0.9001, 2.681), (0.6173, -0.9001, 2.681), (0.6346, 0.9001, 2.639), (0.6346, -0.9001, 2.639), (0.6173, 0.9001, 2.597), (0.6173, -0.9001, 2.597), (0.5757, 0.9001, 2.58), (0.5757, -0.9001, 2.58), (0.5341, 0.9001, 2.597), (0.5341, -0.9001, 2.597), (0.5168, 0.9001, 2.757), (0.5168, -0.9001, 2.757), (0.5341, 0.9001, 2.798), (0.5341, -0.9001, 2.798), (0.5757, 0.9001, 2.816), (0.5757, -0.9001, 2.816), (0.6173, 0.9001, 2.798), (0.6173, -0.9001, 2.798), (0.6346, 0.9001, 2.757), (0.6346, -0.9001, 2.757), (0.6173, 0.9001, 2.715), (0.6173, -0.9001, 2.715), (0.5757, 0.9001, 2.698), (0.5757, -0.9001, 2.698), (0.5341, 0.9001, 2.715), (0.5341, -0.9001, 2.715), (0.5168, 0.9001, 2.874), (0.5168, -0.9001, 2.874), (0.5341, 0.9001, 2.916), (0.5341, -0.9001, 2.916), (0.5757, 0.9001, 2.933), (0.5757, -0.9001, 2.933), (0.6173, 0.9001, 2.916), (0.6173, -0.9001, 2.916), (0.6346, 0.9001, 2.874), (0.6346, -0.9001, 2.874), (0.6173, 0.9001, 2.833), (0.6173, -0.9001, 2.833), (0.5757, 0.9001, 2.816), (0.5757, -0.9001, 2.816), (0.5341, 0.9001, 2.833), (0.5341, -0.9001, 2.833), (-0.9001, 0.5168, 2.521), (0.9001, 0.5168, 2.521), (-0.9001, 0.5341, 2.563), (0.9001, 0.5341, 2.563), (-0.9001, 0.5757, 2.58), (0.9001, 0.5757, 2.58), (-0.9001, 0.6173, 2.563), (0.9001, 0.6173, 2.563), (-0.9001, 0.6346, 2.521), (0.9001, 0.6346, 2.521), (-0.9001, 0.6173, 2.48), (0.9001, 0.6173, 2.48), (-0.9001, 0.5757, 2.462), (0.9001, 0.5757, 2.462), (-0.9001, 0.5341, 2.48), (0.9001, 0.5341, 2.48), (-0.9001, 0.5168, 2.639), (0.9001, 0.5168, 2.639), (-0.9001, 0.5341, 2.681), (0.9001, 0.5341, 2.681), (-0.9001, 0.5757, 2.698), (0.9001, 0.5757, 2.698), (-0.9001, 0.6173, 2.681), (0.9001, 0.6173, 2.681), (-0.9001, 0.6346, 2.639), (0.9001, 0.6346, 2.639), (-0.9001, 0.6173, 2.597), (0.9001, 0.6173, 2.597), (-0.9001, 0.5757, 2.58), (0.9001, 0.5757, 2.58), (-0.9001, 0.5341, 2.597), (0.9001, 0.5341, 2.597), (-0.9001, 0.5168, 2.757), (0.9001, 0.5168, 2.757), (-0.9001, 0.5341, 2.798), (0.9001, 0.5341, 2.798), (-0.9001, 0.5757, 2.816), (0.9001, 0.5757, 2.816), (-0.9001, 0.6173, 2.798), (0.9001, 0.6173, 2.798), (-0.9001, 0.6346, 2.757), (0.9001, 0.6346, 2.757), (-0.9001, 0.6173, 2.715), (0.9001, 0.6173, 2.715), (-0.9001, 0.5757, 2.698), (0.9001, 0.5757, 2.698), (-0.9001, 0.5341, 2.715), (0.9001, 0.5341, 2.715), (-0.9001, 0.5168, 2.874), (0.9001, 0.5168, 2.874), (-0.9001, 0.5341, 2.916), (0.9001, 0.5341, 2.916), (-0.9001, 0.5757, 2.933), (0.9001, 0.5757, 2.933), (-0.9001, 0.6173, 2.916), (0.9001, 0.6173, 2.916), (-0.9001, 0.6346, 2.874), (0.9001, 0.6346, 2.874), (-0.9001, 0.6173, 2.833), (0.9001, 0.6173, 2.833), (-0.9001, 0.5757, 2.816), (0.9001, 0.5757, 2.816), (-0.9001, 0.5341, 2.833), (0.9001, 0.5341, 2.833), (0.956, -0.5168, 2.521), (0.2803, -0.5168, 2.521), (0.956, -0.5341, 2.563), (0.2803, -0.5341, 2.563), (0.956, -0.5757, 2.58), (0.2803, -0.5757, 2.58), (0.956, -0.6173, 2.563), (0.2803, -0.6173, 2.563), (0.956, -0.6346, 2.521), (0.2803, -0.6346, 2.521), (0.956, -0.6173, 2.48), (0.2803, -0.6173, 2.48), (0.956, -0.5757, 2.462), (0.2803, -0.5757, 2.462), (0.956, -0.5341, 2.48), (0.2803, -0.5341, 2.48), (0.956, -0.5168, 2.639), (0.2803, -0.5168, 2.639), (0.956, -0.5341, 2.681), (0.2803, -0.5341, 2.681), (0.956, -0.5757, 2.698), (0.2803, -0.5757, 2.698), (0.956, -0.6173, 2.681), (0.2803, -0.6173, 2.681), (0.956, -0.6346, 2.639), (0.2803, -0.6346, 2.639), (0.956, -0.6173, 2.597), (0.2803, -0.6173, 2.597), (0.956, -0.5757, 2.58), (0.2803, -0.5757, 2.58), (0.956, -0.5341, 2.597), (0.2803, -0.5341, 2.597), (0.956, -0.5168, 2.757), (0.2803, -0.5168, 2.757), (0.956, -0.5341, 2.798), (0.2803, -0.5341, 2.798), (0.956, -0.5757, 2.816), (0.2803, -0.5757, 2.816), (0.956, -0.6173, 2.798), (0.2803, -0.6173, 2.798), (0.956, -0.6346, 2.757), (0.2803, -0.6346, 2.757), (0.956, -0.6173, 2.715), (0.2803, -0.6173, 2.715), (0.956, -0.5757, 2.698), (0.2803, -0.5757, 2.698), (0.956, -0.5341, 2.715), (0.2803, -0.5341, 2.715), (0.956, -0.5168, 2.874), (0.2803, -0.5168, 2.874), (0.956, -0.5341, 2.916), (0.2803, -0.5341, 2.916), (0.956, -0.5757, 2.933), (0.2803, -0.5757, 2.933), (0.956, -0.6173, 2.916), (0.2803, -0.6173, 2.916), (0.956, -0.6346, 2.874), (0.2803, -0.6346, 2.874), (0.956, -0.6173, 2.833), (0.2803, -0.6173, 2.833), (0.956, -0.5757, 2.816), (0.2803, -0.5757, 2.816), (0.956, -0.5341, 2.833), (0.2803, -0.5341, 2.833)], [], [(0, 1, 3, 2), (2, 3, 5, 4), (4, 5, 7, 6), (6, 7, 9, 8), (8, 9, 11, 10), (10, 11, 13, 12), (3, 1, 15, 13, 11, 9, 7, 5), (12, 13, 15, 14), (14, 15, 1, 0), (0, 2, 4, 6, 8, 10, 12, 14), (16, 17, 19, 18), (18, 19, 21, 20), (20, 21, 23, 22), (22, 23, 25, 24), (24, 25, 27, 26), (26, 27, 29, 28), (19, 17, 31, 29, 27, 25, 23, 21), (28, 29, 31, 30), (30, 31, 17, 16), (16, 18, 20, 22, 24, 26, 28, 30), (32, 33, 35, 34), (34, 35, 37, 36), (36, 37, 39, 38), (38, 39, 41, 40), (40, 41, 43, 42), (42, 43, 45, 44), (35, 33, 47, 45, 43, 41, 39, 37), (44, 45, 47, 46), (46, 47, 33, 32), (32, 34, 36, 38, 40, 42, 44, 46), (48, 49, 51, 50), (50, 51, 53, 52), (52, 53, 55, 54), (54, 55, 57, 56), (56, 57, 59, 58), (58, 59, 61, 60), (51, 49, 63, 61, 59, 57, 55, 53), (60, 61, 63, 62), (62, 63, 49, 48), (48, 50, 52, 54, 56, 58, 60, 62), (64, 65, 67, 66), (66, 67, 69, 68), (68, 69, 71, 70), (70, 71, 73, 72), (72, 73, 75, 74), (74, 75, 77, 76), (67, 65, 79, 77, 75, 73, 71, 69), (76, 77, 79, 78), (78, 79, 65, 64), (64, 66, 68, 70, 72, 74, 76, 78), (80, 81, 83, 82), (82, 83, 85, 84), (84, 85, 87, 86), (86, 87, 89, 88), (88, 89, 91, 90), (90, 91, 93, 92), (83, 81, 95, 93, 91, 89, 87, 85), (92, 93, 95, 94), (94, 95, 81, 80), (80, 82, 84, 86, 88, 90, 92, 94), (96, 97, 99, 98), (98, 99, 101, 100), (100, 101, 103, 102), (102, 103, 105, 104), (104, 105, 107, 106), (106, 107, 109, 108), (99, 97, 111, 109, 107, 105, 103, 101), (108, 109, 111, 110), (110, 111, 97, 96), (96, 98, 100, 102, 104, 106, 108, 110), (112, 113, 115, 114), (114, 115, 117, 116), (116, 117, 119, 118), (118, 119, 121, 120), (120, 121, 123, 122), (122, 123, 125, 124), (115, 113, 127, 125, 123, 121, 119, 117), (124, 125, 127, 126), (126, 127, 113, 112), (112, 114, 116, 118, 120, 122, 124, 126), (128, 129, 131, 130), (130, 131, 133, 132), (132, 133, 135, 134), (134, 135, 137, 136), (136, 137, 139, 138), (138, 139, 141, 140), (131, 129, 143, 141, 139, 137, 135, 133), (140, 141, 143, 142), (142, 143, 129, 128), (128, 130, 132, 134, 136, 138, 140, 142), (144, 145, 147, 146), (146, 147, 149, 148), (148, 149, 151, 150), (150, 151, 153, 152), (152, 153, 155, 154), (154, 155, 157, 156), (147, 145, 159, 157, 155, 153, 151, 149), (156, 157, 159, 158), (158, 159, 145, 144), (144, 146, 148, 150, 152, 154, 156, 158), (160, 161, 163, 162), (162, 163, 165, 164), (164, 165, 167, 166), (166, 167, 169, 168), (168, 169, 171, 170), (170, 171, 173, 172), (163, 161, 175, 173, 171, 169, 167, 165), (172, 173, 175, 174), (174, 175, 161, 160), (160, 162, 164, 166, 168, 170, 172, 174), (176, 177, 179, 178), (178, 179, 181, 180), (180, 181, 183, 182), (182, 183, 185, 184), (184, 185, 187, 186), (186, 187, 189, 188), (179, 177, 191, 189, 187, 185, 183, 181), (188, 189, 191, 190), (190, 191, 177, 176), (176, 178, 180, 182, 184, 186, 188, 190), (192, 193, 195, 194), (194, 195, 197, 196), (196, 197, 199, 198), (198, 199, 201, 200), (200, 201, 203, 202), (202, 203, 205, 204), (195, 193, 207, 205, 203, 201, 199, 197), (204, 205, 207, 206), (206, 207, 193, 192), (192, 194, 196, 198, 200, 202, 204, 206), (208, 209, 211, 210), (210, 211, 213, 212), (212, 213, 215, 214), (214, 215, 217, 216), (216, 217, 219, 218), (218, 219, 221, 220), (211, 209, 223, 221, 219, 217, 215, 213), (220, 221, 223, 222), (222, 223, 209, 208), (208, 210, 212, 214, 216, 218, 220, 222), (224, 225, 227, 226), (226, 227, 229, 228), (228, 229, 231, 230), (230, 231, 233, 232), (232, 233, 235, 234), (234, 235, 237, 236), (227, 225, 239, 237, 235, 233, 231, 229), (236, 237, 239, 238), (238, 239, 225, 224), (224, 226, 228, 230, 232, 234, 236, 238), (240, 241, 243, 242), (242, 243, 245, 244), (244, 245, 247, 246), (246, 247, 249, 248), (248, 249, 251, 250), (250, 251, 253, 252), (243, 241, 255, 253, 251, 249, 247, 245), (252, 253, 255, 254), (254, 255, 241, 240), (240, 242, 244, 246, 248, 250, 252, 254), (256, 257, 259, 258), (258, 259, 261, 260), (260, 261, 263, 262), (262, 263, 265, 264), (264, 265, 267, 266), (266, 267, 269, 268), (259, 257, 271, 269, 267, 265, 263, 261), (268, 269, 271, 270), (270, 271, 257, 256), (256, 258, 260, 262, 264, 266, 268, 270), (272, 273, 275, 274), (274, 275, 277, 276), (276, 277, 279, 278), (278, 279, 281, 280), (280, 281, 283, 282), (282, 283, 285, 284), (275, 273, 287, 285, 283, 281, 279, 277), (284, 285, 287, 286), (286, 287, 273, 272), (272, 274, 276, 278, 280, 282, 284, 286), (288, 289, 291, 290), (290, 291, 293, 292), (292, 293, 295, 294), (294, 295, 297, 296), (296, 297, 299, 298), (298, 299, 301, 300), (291, 289, 303, 301, 299, 297, 295, 293), (300, 301, 303, 302), (302, 303, 289, 288), (288, 290, 292, 294, 296, 298, 300, 302), (304, 305, 307, 306), (306, 307, 309, 308), (308, 309, 311, 310), (310, 311, 313, 312), (312, 313, 315, 314), (314, 315, 317, 316), (307, 305, 319, 317, 315, 313, 311, 309), (316, 317, 319, 318), (318, 319, 305, 304), (304, 306, 308, 310, 312, 314, 316, 318)])
me_cylinder_006.materials.append(mat_wood)
me_cylinder_006.use_remesh_preserve_volume = False
me_cylinder_006.use_remesh_preserve_attributes = False
me_cylinder_006.use_mirror_vertex_groups = False
me_cylinder_006.update()
me_cylinder_004 = bpy.data.meshes.new('Cylinder.004')
me_cylinder_004.from_pydata([(-0.5305, -0.8255, 2.588), (-0.5305, 0.08448, 1.678), (-0.5001, -0.8166, 2.596), (-0.5001, 0.09337, 1.686), (-0.4876, -0.7952, 2.618), (-0.4876, 0.1148, 1.708), (-0.5001, -0.7737, 2.639), (-0.5001, 0.1363, 1.729), (-0.5305, -0.7648, 2.648), (-0.5305, 0.1452, 1.738), (-0.5608, -0.7737, 2.639), (-0.5608, 0.1363, 1.729), (-0.5734, -0.7952, 2.618), (-0.5734, 0.1148, 1.708), (-0.5608, -0.8166, 2.596), (-0.5608, 0.09337, 1.686)], [], [(0, 1, 3, 2), (2, 3, 5, 4), (4, 5, 7, 6), (6, 7, 9, 8), (8, 9, 11, 10), (10, 11, 13, 12), (3, 1, 15, 13, 11, 9, 7, 5), (12, 13, 15, 14), (14, 15, 1, 0), (0, 2, 4, 6, 8, 10, 12, 14)])
me_cylinder_004.materials.append(mat_wood)
me_cylinder_004.use_remesh_preserve_volume = False
me_cylinder_004.use_remesh_preserve_attributes = False
me_cylinder_004.use_mirror_vertex_groups = False
me_cylinder_004.update()
me_cylinder_003 = bpy.data.meshes.new('Cylinder.003')
me_cylinder_003.from_pydata([(-0.5757, -0.5755, 1.692), (-0.5757, 0.6032, 1.692), (-0.5479, -0.5755, 1.703), (-0.5479, 0.6032, 1.703), (-0.5364, -0.5755, 1.731), (-0.5364, 0.6032, 1.731), (-0.5479, -0.5755, 1.759), (-0.5479, 0.6032, 1.759), (-0.5757, -0.5755, 1.771), (-0.5757, 0.6032, 1.771), (-0.6035, -0.5755, 1.759), (-0.6035, 0.6032, 1.759), (-0.615, -0.5755, 1.731), (-0.615, 0.6032, 1.731), (-0.6035, -0.5755, 1.703), (-0.6035, 0.6032, 1.703)], [], [(0, 1, 3, 2), (2, 3, 5, 4), (4, 5, 7, 6), (6, 7, 9, 8), (8, 9, 11, 10), (10, 11, 13, 12), (3, 1, 15, 13, 11, 9, 7, 5), (12, 13, 15, 14), (14, 15, 1, 0), (0, 2, 4, 6, 8, 10, 12, 14)])
me_cylinder_003.materials.append(mat_wood)
me_cylinder_003.use_remesh_preserve_volume = False
me_cylinder_003.use_remesh_preserve_attributes = False
me_cylinder_003.use_mirror_vertex_groups = False
me_cylinder_003.update()
me_cylinder_001 = bpy.data.meshes.new('Cylinder.001')
me_cylinder_001.from_pydata([(-0.3972, -0.4492, 2.365), (-0.7629, -0.6452, 3.942), (-0.3583, -0.4666, 2.371), (-0.7241, -0.6626, 3.949), (-0.3422, -0.5065, 2.37), (-0.708, -0.7026, 3.947), (-0.3583, -0.5456, 2.362), (-0.7241, -0.7417, 3.939), (-0.3972, -0.5609, 2.351), (-0.7629, -0.757, 3.929), (-0.436, -0.5435, 2.345), (-0.8018, -0.7396, 3.922), (-0.4521, -0.5036, 2.346), (-0.8179, -0.6997, 3.923), (-0.436, -0.4645, 2.354), (-0.8018, -0.6606, 3.931)], [], [(0, 1, 3, 2), (2, 3, 5, 4), (4, 5, 7, 6), (6, 7, 9, 8), (8, 9, 11, 10), (10, 11, 13, 12), (3, 1, 15, 13, 11, 9, 7, 5), (12, 13, 15, 14), (14, 15, 1, 0), (0, 2, 4, 6, 8, 10, 12, 14)])
me_cylinder_001.materials.append(mat_wooddark)
me_cylinder_001.use_remesh_preserve_volume = False
me_cylinder_001.use_remesh_preserve_attributes = False
me_cylinder_001.use_mirror_vertex_groups = False
me_cylinder_001.update()
me_cylinder = bpy.data.meshes.new('Cylinder')
me_cylinder.from_pydata([(-0.7948, -0.6478, -0.1982), (-0.5483, -0.4013, 2.463), (-0.7151, -0.615, -0.2017), (-0.4686, -0.3685, 2.459), (-0.6354, -0.6481, -0.2031), (-0.3889, -0.4016, 2.458), (-0.6022, -0.7279, -0.2017), (-0.3557, -0.4814, 2.459), (-0.6351, -0.8075, -0.1982), (-0.3886, -0.561, 2.463), (-0.7147, -0.8404, -0.1947), (-0.4682, -0.5939, 2.466), (-0.7945, -0.8072, -0.1933), (-0.548, -0.5607, 2.468), (-0.8276, -0.7275, -0.1947), (-0.5811, -0.481, 2.466)], [], [(0, 1, 3, 2), (2, 3, 5, 4), (4, 5, 7, 6), (6, 7, 9, 8), (8, 9, 11, 10), (10, 11, 13, 12), (3, 1, 15, 13, 11, 9, 7, 5), (12, 13, 15, 14), (14, 15, 1, 0), (0, 2, 4, 6, 8, 10, 12, 14)])
me_cylinder.polygons.foreach_set('use_smooth', [True] * 10)
_k = {(0, 2): 1.0, (1, 3): 1.0, (2, 4): 1.0, (3, 5): 1.0, (4, 6): 1.0, (5, 7): 1.0, (6, 8): 1.0, (7, 9): 1.0, (8, 10): 1.0, (9, 11): 1.0, (10, 12): 1.0, (11, 13): 1.0, (12, 14): 1.0, (13, 15): 1.0, (0, 14): 1.0, (1, 15): 1.0}
me_cylinder.attributes.new('crease_edge', 'FLOAT', 'EDGE').data.foreach_set('value', [_k.get((min(e.vertices), max(e.vertices)), 0.0) for e in me_cylinder.edges])
_uv = me_cylinder.uv_layers.new(name='UVMap')
_uv.uv.foreach_set('vector', [0.06379, 0.003671, 0.06379, 0.9963, 0.032, 0.9989, 0.032, 0.006221, 0.032, 0.006221, 0.032, 0.9989, 6.679e-05, 0.9999, 6.59e-05, 0.007276, 0.2549, 0.007276, 0.2549, 0.9999, 0.223, 0.9989, 0.223, 0.00622, 0.223, 0.00622, 0.223, 0.9989, 0.1912, 0.9963, 0.1912, 0.003671, 0.1912, 0.003671, 0.1912, 0.9963, 0.1594, 0.9938, 0.1594, 0.001122, 0.1594, 0.001122, 0.1594, 0.9938, 0.1275, 0.9927, 0.1275, 6.59e-05, 0.3322, 0.09995, 0.3323, 0.1318, 0.3097, 0.1544, 0.2778, 0.1544, 0.2551, 0.1318, 0.2551, 0.09995, 0.2776, 0.0774, 0.3096, 0.0774, 0.1275, 6.59e-05, 0.1275, 0.9927, 0.09557, 0.9938, 0.09557, 0.001122, 0.09557, 0.001122, 0.09557, 0.9938, 0.06379, 0.9963, 0.06379, 0.003671, 0.2776, 6.59e-05, 0.3095, 0.0001305, 0.3321, 0.02277, 0.3321, 0.05472, 0.3095, 0.07727, 0.2776, 0.07721, 0.2551, 0.05457, 0.2551, 0.02261])
me_cylinder.materials.append(mat_wooddark)
me_cylinder.use_remesh_preserve_volume = False
me_cylinder.use_remesh_preserve_attributes = False
me_cylinder.use_mirror_vertex_groups = False
me_cylinder.update()
me_plane = bpy.data.meshes.new('Plane')
me_plane.from_pydata([(-1.0, -1.0, 0.0), (1.0, -1.0, 0.0), (-1.0, 1.0, 0.0), (1.0, 1.0, 0.0)], [], [(0, 1, 3, 2)])
me_plane.materials.append(mat_material_001)
me_plane.use_remesh_preserve_volume = False
me_plane.use_remesh_preserve_attributes = False
me_plane.use_mirror_vertex_groups = False
me_plane.update()

# ---- objects
ob_sun = bpy.data.objects.new('Sun', light_sun)
ob_cube_001 = bpy.data.objects.new('Cube.001', me_cube_001)
ob_cylinder_011 = bpy.data.objects.new('Cylinder.011', me_cylinder_011)
ob_cylinder_010 = bpy.data.objects.new('Cylinder.010', me_cylinder_010)
ob_cylinder_009 = bpy.data.objects.new('Cylinder.009', me_cylinder_009)
ob_cylinder_008 = bpy.data.objects.new('Cylinder.008', me_cylinder_007)
ob_cylinder_005 = bpy.data.objects.new('Cylinder.005', me_cylinder_005)
ob_cylinder_002 = bpy.data.objects.new('Cylinder.002', me_cylinder_002)
ob_empty_90 = bpy.data.objects.new('Empty_90', None)
ob_cube = bpy.data.objects.new('Cube', me_cube)
ob_cylinder_007 = bpy.data.objects.new('Cylinder.007', me_cylinder_008)
ob_cylinder_006 = bpy.data.objects.new('Cylinder.006', me_cylinder_006)
ob_cylinder_004 = bpy.data.objects.new('Cylinder.004', me_cylinder_004)
ob_cylinder_003 = bpy.data.objects.new('Cylinder.003', me_cylinder_003)
ob_cylinder_001 = bpy.data.objects.new('Cylinder.001', me_cylinder_001)
ob_cylinder = bpy.data.objects.new('Cylinder', me_cylinder)
ob_plane = bpy.data.objects.new('Plane', me_plane)
ob_camera = bpy.data.objects.new('Camera', cam_camera)

# ---- transforms, parenting, visibility, modifiers, constraints
ob_sun.location = (-4.669, 10.07, 19.77)
ob_sun.rotation_euler = (-0.5573, -0.06526, 0.2738)
ob_sun.lineart.crease_threshold = 0.0
ob_cube_001.location = (0.0935, 1.068, 2.383)
ob_cube_001.rotation_euler = (0.0, -0.0, 1.571)
ob_cube_001.scale = (0.226, 0.226, 0.226)
ob_cube_001.lineart.crease_threshold = 0.0
_m = ob_cube_001.modifiers.new('Subsurf', 'SUBSURF')
_m.uv_smooth = 'PRESERVE_CORNERS'
_m.quality = 2
_m.show_only_control_edges = False
ob_cylinder_011.location = (0.01899, -0.4776, 3.696)
ob_cylinder_011.rotation_euler = (1.396, -0.0, 1.571)
ob_cylinder_011.scale = (0.04293, 0.04293, 0.9581)
ob_cylinder_011.lineart.crease_threshold = 0.0
ob_cylinder_010.location = (0.01899, 0.3092, 3.909)
ob_cylinder_010.rotation_euler = (1.396, -0.0, 1.571)
ob_cylinder_010.scale = (0.04293, 0.04293, 0.9581)
ob_cylinder_010.lineart.crease_threshold = 0.0
ob_cylinder_009.location = (-1.49e-08, -0.2128, 0.0)
ob_cylinder_009.rotation_euler = (0.0, -0.0, 1.571)
ob_cylinder_009.lineart.crease_threshold = 0.0
_m = ob_cylinder_009.modifiers.new('Mirror', 'MIRROR')
_m.use_axis = (False, True, False)
ob_cylinder_008.location = (-1.49e-08, -0.2128, 0.0)
ob_cylinder_008.rotation_euler = (0.0, -0.0, 1.571)
ob_cylinder_008.lineart.crease_threshold = 0.0
_m = ob_cylinder_008.modifiers.new('Array', 'ARRAY')
_m.count = 11
_m.constant_offset_displace = (0.0, 0.0, 0.0)
_m.relative_offset_displace = (1.0, 0.0, 3.0)
ob_cylinder_005.location = (0.7885, -0.1106, 3.754)
ob_cylinder_005.rotation_euler = (-2.007, -3.258e-08, 3.142)
ob_cylinder_005.scale = (0.04293, 0.04293, 0.9581)
ob_cylinder_005.lineart.crease_threshold = 0.0
_m = ob_cylinder_005.modifiers.new('Array', 'ARRAY')
_m.count = 16
_m.constant_offset_displace = (0.0, 0.0, 0.0)
ob_cylinder_002.location = (-0.5757, 0.03964, 2.407)
ob_cylinder_002.rotation_euler = (-1.571, -0.0, 0.0)
ob_cylinder_002.scale = (0.04293, 0.04293, 0.9581)
ob_cylinder_002.lineart.crease_threshold = 0.0
_m = ob_cylinder_002.modifiers.new('Array', 'ARRAY')
_m.count = 8
_m.constant_offset_displace = (0.0, 0.0, 0.0)
ob_empty_90.location = (0.0, 0.0, 0.0)
ob_empty_90.rotation_euler = (0.0, -0.0, 1.571)
ob_empty_90.lock_location = (True, True, True)
ob_empty_90.lock_rotation = (True, True, True)
ob_empty_90.empty_display_size = 1.256
ob_empty_90.empty_image_offset = (0.0, 0.0)
ob_empty_90.lineart.crease_threshold = 0.0
ob_cube.location = (0.0, 0.0, 0.0)
ob_cube.lineart.crease_threshold = 0.0
_m = ob_cube.modifiers.new('Array', 'ARRAY')
_m.count = 4
_m.constant_offset_displace = (0.0, 0.0, 0.0)
_m.use_relative_offset = False
_m.use_object_offset = True
_m.offset_object = ob_empty_90
ob_cylinder_007.location = (0.0, 0.0, 0.0)
ob_cylinder_007.lineart.crease_threshold = 0.0
_m = ob_cylinder_007.modifiers.new('Array', 'ARRAY')
_m.count = 4
_m.constant_offset_displace = (0.0, 0.0, 0.0)
_m.use_relative_offset = False
_m.use_object_offset = True
_m.offset_object = ob_empty_90
ob_cylinder_006.location = (0.0, 0.0, 0.0)
ob_cylinder_006.lineart.crease_threshold = 0.0
ob_cylinder_004.location = (0.0, 0.0, 0.0)
ob_cylinder_004.lineart.crease_threshold = 0.0
_m = ob_cylinder_004.modifiers.new('Array', 'ARRAY')
_m.count = 4
_m.constant_offset_displace = (0.0, 0.0, 0.0)
_m.use_relative_offset = False
_m.use_object_offset = True
_m.offset_object = ob_empty_90
_m = ob_cylinder_004.modifiers.new('Mirror', 'MIRROR')
ob_cylinder_003.location = (0.0, 0.0, 0.0)
ob_cylinder_003.lineart.crease_threshold = 0.0
_m = ob_cylinder_003.modifiers.new('Array', 'ARRAY')
_m.count = 4
_m.constant_offset_displace = (0.0, 0.0, 0.0)
_m.use_relative_offset = False
_m.use_object_offset = True
_m.offset_object = ob_empty_90
ob_cylinder_001.location = (0.0, 0.0, 0.0)
ob_cylinder_001.rotation_euler = (0.0, -0.0, 1.571)
ob_cylinder_001.lineart.crease_threshold = 0.0
_m = ob_cylinder_001.modifiers.new('Mirror', 'MIRROR')
_m.use_axis = (True, True, False)
ob_cylinder.location = (0.0, 0.0, 0.0)
ob_cylinder.lineart.crease_threshold = 0.0
_m = ob_cylinder.modifiers.new('Array', 'ARRAY')
_m.count = 4
_m.constant_offset_displace = (0.0, 0.0, 0.0)
_m.use_relative_offset = False
_m.use_object_offset = True
_m.offset_object = ob_empty_90
_m = ob_cylinder.modifiers.new('Subsurf', 'SUBSURF')
_m.uv_smooth = 'PRESERVE_CORNERS'
_m.quality = 2
_m.show_only_control_edges = False
ob_plane.location = (0.0, 0.0, 0.0)
ob_plane.scale = (8.288, 8.288, 8.288)
ob_plane.is_shadow_catcher = True
ob_plane.lineart.crease_threshold = 0.0
ob_camera.location = (10.0, 10.0, 9.7)
ob_camera.rotation_euler = (1.052, 0.0, 2.356)
ob_camera.lock_rotations_4d = False
ob_camera.empty_display_type = 'ARROWS'
ob_camera.color = (0.0, 0.0, 0.0, 0.0)
ob_camera.display_type = 'WIRE'
ob_camera.lineart.crease_threshold = 0.0

# ---- collection membership
col_collection_1.objects.link(ob_sun)
col_collection_1.objects.link(ob_cube_001)
col_collection_1.objects.link(ob_cylinder_011)
col_collection_1.objects.link(ob_cylinder_010)
col_collection_1.objects.link(ob_cylinder_009)
col_collection_1.objects.link(ob_cylinder_008)
col_collection_1.objects.link(ob_cylinder_005)
col_collection_1.objects.link(ob_cylinder_002)
col_collection_1.objects.link(ob_empty_90)
col_collection_1.objects.link(ob_cube)
col_collection_1.objects.link(ob_cylinder_007)
col_collection_1.objects.link(ob_cylinder_006)
col_collection_1.objects.link(ob_cylinder_004)
col_collection_1.objects.link(ob_cylinder_003)
col_collection_1.objects.link(ob_cylinder_001)
col_collection_1.objects.link(ob_cylinder)
col_collection_1.objects.link(ob_plane)
col_collection_1.objects.link(ob_camera)

# ---- scene / render settings (as saved in the file)
scene.camera = ob_camera
scene.frame_start = 1; scene.frame_end = 250; scene.frame_set(1)
scene.render.engine = 'CYCLES'
scene.render.resolution_x = 128
scene.render.resolution_y = 128
scene.render.dither_intensity = 0.0
scene.render.film_transparent = True
scene.cycles.use_denoising = False
scene.cycles.samples = 2048
scene.cycles.sampling_pattern = 'TABULATED_SOBOL'
scene.cycles.use_adaptive_sampling = False
scene.cycles.use_light_tree = False
scene.cycles.blur_glossy = 0.0
scene.cycles.sample_clamp_indirect = 0.0
scene.view_settings.view_transform = 'Standard'
bpy.context.view_layer.update()
